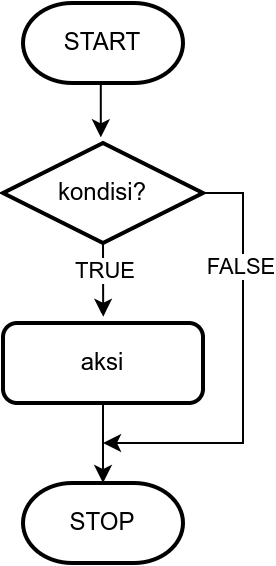

The diagram above was exported from draw.io. Its source (the exported page's mxGraphModel, read from the mxfile embedded in the PNG):
<mxGraphModel dx="323" dy="406" grid="1" gridSize="10" guides="1" tooltips="1" connect="1" arrows="1" fold="1" page="1" pageScale="1" pageWidth="850" pageHeight="1100" math="0" shadow="0">
  <root>
    <mxCell id="0" />
    <mxCell id="1" parent="0" />
    <mxCell id="2" style="edgeStyle=orthogonalEdgeStyle;rounded=0;orthogonalLoop=1;jettySize=auto;html=1;exitX=0.5;exitY=1;exitDx=0;exitDy=0;exitPerimeter=0;entryX=0.489;entryY=-0.057;entryDx=0;entryDy=0;entryPerimeter=0;" edge="1" source="3" target="8" parent="1">
      <mxGeometry relative="1" as="geometry" />
    </mxCell>
    <mxCell id="3" value="START" style="strokeWidth=2;html=1;shape=mxgraph.flowchart.terminator;whiteSpace=wrap;" vertex="1" parent="1">
      <mxGeometry x="160" y="40" width="80" height="40" as="geometry" />
    </mxCell>
    <mxCell id="4" style="edgeStyle=orthogonalEdgeStyle;rounded=0;orthogonalLoop=1;jettySize=auto;html=1;exitX=0.5;exitY=1;exitDx=0;exitDy=0;exitPerimeter=0;entryX=0.501;entryY=-0.078;entryDx=0;entryDy=0;entryPerimeter=0;" edge="1" source="8" target="10" parent="1">
      <mxGeometry relative="1" as="geometry" />
    </mxCell>
    <mxCell id="5" value="TRUE" style="edgeLabel;html=1;align=center;verticalAlign=middle;resizable=0;points=[];" vertex="1" connectable="0" parent="4">
      <mxGeometry x="-0.2587" y="1" relative="1" as="geometry">
        <mxPoint as="offset" />
      </mxGeometry>
    </mxCell>
    <mxCell id="6" style="edgeStyle=orthogonalEdgeStyle;rounded=0;orthogonalLoop=1;jettySize=auto;html=1;exitX=1;exitY=0.5;exitDx=0;exitDy=0;exitPerimeter=0;" edge="1" source="8" parent="1">
      <mxGeometry relative="1" as="geometry">
        <mxPoint x="200" y="260" as="targetPoint" />
        <Array as="points">
          <mxPoint x="270" y="135" />
          <mxPoint x="270" y="260" />
        </Array>
      </mxGeometry>
    </mxCell>
    <mxCell id="7" value="FALSE" style="edgeLabel;html=1;align=center;verticalAlign=middle;resizable=0;points=[];" vertex="1" connectable="0" parent="6">
      <mxGeometry x="-0.4698" y="-1" relative="1" as="geometry">
        <mxPoint as="offset" />
      </mxGeometry>
    </mxCell>
    <mxCell id="8" value="kondisi?" style="strokeWidth=2;html=1;shape=mxgraph.flowchart.decision;whiteSpace=wrap;" vertex="1" parent="1">
      <mxGeometry x="150" y="110" width="100" height="50" as="geometry" />
    </mxCell>
    <mxCell id="9" style="edgeStyle=orthogonalEdgeStyle;rounded=0;orthogonalLoop=1;jettySize=auto;html=1;exitX=0.5;exitY=1;exitDx=0;exitDy=0;entryX=0.5;entryY=0;entryDx=0;entryDy=0;entryPerimeter=0;" edge="1" source="10" target="11" parent="1">
      <mxGeometry relative="1" as="geometry" />
    </mxCell>
    <mxCell id="10" value="aksi" style="rounded=1;whiteSpace=wrap;html=1;absoluteArcSize=1;arcSize=14;strokeWidth=2;" vertex="1" parent="1">
      <mxGeometry x="150" y="200" width="100" height="40" as="geometry" />
    </mxCell>
    <mxCell id="11" value="STOP" style="strokeWidth=2;html=1;shape=mxgraph.flowchart.terminator;whiteSpace=wrap;" vertex="1" parent="1">
      <mxGeometry x="160" y="280" width="80" height="40" as="geometry" />
    </mxCell>
  </root>
</mxGraphModel>